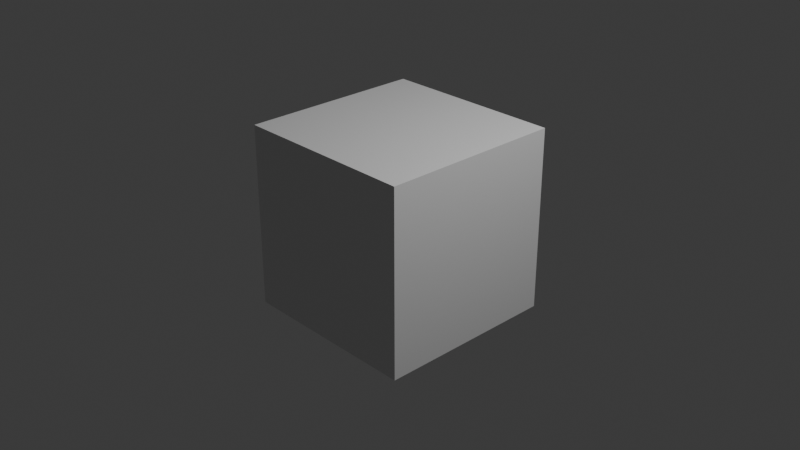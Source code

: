 # Source: untitled.blend  (saved by Blender 4.2.66; exported with 4.5.12 LTS)
import bpy
from mathutils import Matrix  # noqa: F401  (used for matrix-valued properties, if any)

bpy.ops.wm.read_factory_settings(use_empty=True)
scene = bpy.context.scene
scene.name = 'Scene'

# ---- collections
col_collection = bpy.data.collections.new('Collection'); scene.collection.children.link(col_collection)

# ---- materials (node trees are filled in below, after node groups)
mat_material = bpy.data.materials.new('Material')
mat_material.alpha_threshold = 0.0
mat_material.roughness = 0.5
mat_material.line_color = (0.0, 0.0, 0.0, 1.0)

# ---- material node trees
mat_material.use_nodes = True; mat_material.node_tree.nodes.clear()
_N = mat_material.node_tree.nodes; _L = mat_material.node_tree.links
n0 = _N.new('ShaderNodeOutputMaterial'); n0.name = 'Material Output'; n0.location = (300, 300)
n1 = _N.new('ShaderNodeBsdfPrincipled'); n1.name = 'Principled BSDF'; n1.location = (10, 300)
n1.inputs[3].default_value = 1.45
_L.new(n1.outputs[0], n0.inputs[0])
n0.is_active_output = True

# ---- world
world_world = bpy.data.worlds.new('World'); scene.world = world_world
world_world.use_nodes = True; world_world.node_tree.nodes.clear()
_N = world_world.node_tree.nodes; _L = world_world.node_tree.links
n0 = _N.new('ShaderNodeOutputWorld'); n0.name = 'World Output'; n0.location = (300, 300)
n1 = _N.new('ShaderNodeBackground'); n1.name = 'Background'; n1.location = (10, 300)
n1.inputs[0].default_value = (0.05088, 0.05088, 0.05088, 1.0)
_L.new(n1.outputs[0], n0.inputs[0])
n0.is_active_output = True
world_world.color = (0.05088, 0.05088, 0.05088)
world_world.sun_shadow_jitter_overblur = 0.0

# ---- cameras
cam_camera = bpy.data.cameras.new('Camera')
cam_camera.clip_end = 100.0
cam_camera.ortho_scale = 7.314

# ---- lights
light_light = bpy.data.lights.new('Light', 'POINT')
light_light.energy = 1000.0
light_light.shadow_soft_size = 0.1

# ---- meshes
me_cube = bpy.data.meshes.new('Cube')
me_cube.from_pydata([(1.0, 1.0, 1.0), (1.0, 1.0, -1.0), (1.0, -1.0, 1.0), (1.0, -1.0, -1.0), (-1.0, 1.0, 1.0), (-1.0, 1.0, -1.0), (-1.0, -1.0, 1.0), (-1.0, -1.0, -1.0)], [], [(0, 4, 6, 2), (3, 2, 6, 7), (7, 6, 4, 5), (5, 1, 3, 7), (1, 0, 2, 3), (5, 4, 0, 1)])
_uv = me_cube.uv_layers.new(name='UVMap')
_uv.uv.foreach_set('vector', [0.625, 0.5, 0.875, 0.5, 0.875, 0.75, 0.625, 0.75, 0.375, 0.75, 0.625, 0.75, 0.625, 1.0, 0.375, 1.0, 0.375, 0.0, 0.625, 0.0, 0.625, 0.25, 0.375, 0.25, 0.125, 0.5, 0.375, 0.5, 0.375, 0.75, 0.125, 0.75, 0.375, 0.5, 0.625, 0.5, 0.625, 0.75, 0.375, 0.75, 0.375, 0.25, 0.625, 0.25, 0.625, 0.5, 0.375, 0.5])
_ca = me_cube.color_attributes.new('Attribute', 'BYTE_COLOR', 'CORNER')
_ca.data.foreach_set('color', [0.09531, 0.9734, 0.09531, 1.0, 1.0, 0.4287, 0.4233, 1.0, 1.0, 0.1119, 0.7379, 1.0, 0.04519, 0.2542, 1.0, 1.0, 0.05448, 1.0, 0.02732, 1.0, 0.04519, 0.2542, 1.0, 1.0, 1.0, 0.1119, 0.7379, 1.0, 1.0, 0.0356, 0.02732, 1.0, 1.0, 0.0356, 0.02732, 1.0, 1.0, 0.1119, 0.7379, 1.0, 1.0, 0.4287, 0.4233, 1.0, 1.0, 0.8148, 0.002732, 1.0, 1.0, 0.8148, 0.002732, 1.0, 0.15, 0.0137, 1.0, 1.0, 0.05448, 1.0, 0.02732, 1.0, 1.0, 0.0356, 0.02732, 1.0, 0.15, 0.0137, 1.0, 1.0, 0.09531, 0.9734, 0.09531, 1.0, 0.04519, 0.2542, 1.0, 1.0, 0.05448, 1.0, 0.02732, 1.0, 1.0, 0.8148, 0.002732, 1.0, 1.0, 0.4287, 0.4233, 1.0, 0.09531, 0.9734, 0.09531, 1.0, 0.15, 0.0137, 1.0, 1.0])
me_cube.materials.append(mat_material)
me_cube.use_mirror_vertex_groups = False
me_cube.update()

# ---- objects
ob_cube = bpy.data.objects.new('Cube', me_cube)
ob_light = bpy.data.objects.new('Light', light_light)
ob_camera = bpy.data.objects.new('Camera', cam_camera)

# ---- transforms, parenting, visibility, modifiers, constraints
ob_cube.location = (0.0, 0.0, 0.0)
ob_cube.lock_rotations_4d = False
ob_cube.empty_display_type = 'ARROWS'
ob_cube.lineart.crease_threshold = 0.0
ob_light.location = (4.076, 1.005, 5.904)
ob_light.rotation_euler = (0.6503, 0.05522, 1.866)
ob_light.lock_rotations_4d = False
ob_light.empty_display_type = 'ARROWS'
ob_light.color = (0.0, 0.0, 0.0, 0.0)
ob_light.lineart.crease_threshold = 0.0
ob_camera.location = (7.359, -6.926, 4.958)
ob_camera.rotation_euler = (1.109, 0.0, 0.8149)
ob_camera.lock_rotations_4d = False
ob_camera.empty_display_type = 'ARROWS'
ob_camera.color = (0.0, 0.0, 0.0, 0.0)
ob_camera.display_type = 'WIRE'
ob_camera.lineart.crease_threshold = 0.0

# ---- collection membership
col_collection.objects.link(ob_cube)
col_collection.objects.link(ob_light)
col_collection.objects.link(ob_camera)

# ---- scene / render settings (as saved in the file)
scene.camera = ob_camera
scene.frame_start = 1; scene.frame_end = 250; scene.frame_set(1)
scene.render.engine = 'BLENDER_EEVEE_NEXT'
bpy.context.view_layer.update()
